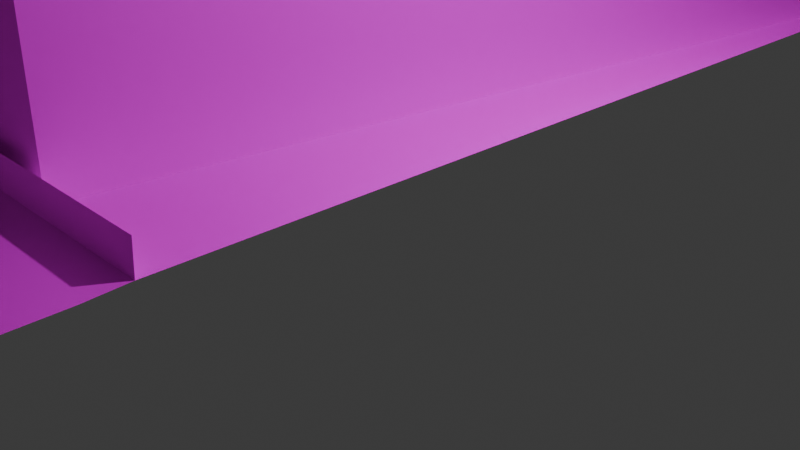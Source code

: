 # Source: blend.blend  (saved by Blender 4.0.36; exported with 4.5.12 LTS)
import bpy
from mathutils import Matrix  # noqa: F401  (used for matrix-valued properties, if any)

bpy.ops.wm.read_factory_settings(use_empty=True)
scene = bpy.context.scene
scene.name = 'Scene'

# ---- collections
col_collection = bpy.data.collections.new('Collection'); scene.collection.children.link(col_collection)

# ---- images (referenced by path relative to the original .blend; pixels are not part of the script)
import os
ASSET_DIR = os.environ.get("B2B_ASSET_DIR", "")  # directory of the original .blend (textures are referenced by path, not embedded)
HERE = os.path.dirname(os.path.abspath(__file__))  # packed textures are extracted next to this script under _unpacked/

def load_image(name, relpath, width, height, colorspace="sRGB"):
    """Load a texture the original file referenced (path relative to the .blend, or extracted next to this script)."""
    p = next((c for c in (os.path.join(HERE, relpath), os.path.join(ASSET_DIR, relpath)) if relpath and os.path.exists(c)), "")
    if p:
        img = bpy.data.images.load(p, check_existing=True)
        img.name = name
    else:  # same state as the original file: an image datablock whose file is absent (Cycles renders it pink)
        img = bpy.data.images.new(name, width, height)
        img.source = "FILE"
        img.filepath = "//" + (relpath or name)
    img.colorspace_settings.name = colorspace
    return img
img_0_png = load_image('0.png', '0.png', 1024, 1024, 'sRGB')
img_1_png = load_image('1.png', '1.png', 1024, 1024, 'sRGB')
img_2_png = load_image('2.png', '2.png', 1024, 1024, 'sRGB')
img_enseki_png = load_image('enseki.png', 'enseki.png', 1024, 1024, 'sRGB')
img_bokuteiroad_png = load_image('bokuteiroad.png', 'bokuteiroad.png', 1024, 1024, 'sRGB')
img_bokuteikabe_png = load_image('bokuteikabe.png', 'bokuteikabe.png', 1024, 1024, 'sRGB')
img_kaidan_jpg = load_image('kaidan.jpg', 'kaidan.jpg', 1024, 1024, 'sRGB')

# ---- materials (node trees are filled in below, after node groups)
mat_test_material = bpy.data.materials.new('test\u3000Material')
mat_test_material.diffuse_color = (1.0, 1.0, 1.0, 1.0)
mat_x = bpy.data.materials.new('マテリアル')
mat_x.use_transparent_shadow = False
mat_001 = bpy.data.materials.new('マテリアル.001')
mat_001.use_transparent_shadow = False
mat_002 = bpy.data.materials.new('マテリアル.002')
mat_002.use_transparent_shadow = False
mat_003 = bpy.data.materials.new('マテリアル.003')
mat_003.use_transparent_shadow = False
mat_004 = bpy.data.materials.new('マテリアル.004')
mat_004.use_transparent_shadow = False
mat_005 = bpy.data.materials.new('マテリアル.005')
mat_005.use_transparent_shadow = False
mat_006 = bpy.data.materials.new('マテリアル.006')
mat_006.use_transparent_shadow = False
mat_007 = bpy.data.materials.new('マテリアル.007')
mat_007.use_transparent_shadow = False
mat_008 = bpy.data.materials.new('マテリアル.008')
mat_008.use_transparent_shadow = False
mat_009 = bpy.data.materials.new('マテリアル.009')
mat_009.use_transparent_shadow = False
mat_010 = bpy.data.materials.new('マテリアル.010')
mat_010.use_transparent_shadow = False
mat_011 = bpy.data.materials.new('マテリアル.011')
mat_011.use_transparent_shadow = False

# ---- material node trees
mat_test_material.use_nodes = True; mat_test_material.node_tree.nodes.clear()
_N = mat_test_material.node_tree.nodes; _L = mat_test_material.node_tree.links
n0 = _N.new('ShaderNodeBsdfPrincipled'); n0.name = 'プリンシプルBSDF'; n0.location = (10, 300)
n0.inputs[3].default_value = 1.45
n0.inputs[27].default_value = (0.0, 0.0, 0.0, 1.0)
n1 = _N.new('ShaderNodeOutputMaterial'); n1.name = 'マテリアル出力'; n1.location = (300, 300)
n2 = _N.new('ShaderNodeTexImage'); n2.name = '画像テクスチャ'; n2.location = (-280, 275)
n2.image = img_0_png
_L.new(n0.outputs[0], n1.inputs[0])
_L.new(n2.outputs[0], n0.inputs[0])
n1.is_active_output = True
mat_x.use_nodes = True; mat_x.node_tree.nodes.clear()
_N = mat_x.node_tree.nodes; _L = mat_x.node_tree.links
n0 = _N.new('ShaderNodeBsdfPrincipled'); n0.name = 'プリンシプルBSDF'; n0.location = (10, 300)
n0.inputs[3].default_value = 1.45
n1 = _N.new('ShaderNodeOutputMaterial'); n1.name = 'マテリアル出力'; n1.location = (300, 300)
n2 = _N.new('ShaderNodeTexImage'); n2.name = '画像テクスチャ'; n2.location = (-280, 275)
n2.image = img_1_png
_L.new(n0.outputs[0], n1.inputs[0])
_L.new(n2.outputs[0], n0.inputs[0])
n1.is_active_output = True
mat_001.use_nodes = True; mat_001.node_tree.nodes.clear()
_N = mat_001.node_tree.nodes; _L = mat_001.node_tree.links
n0 = _N.new('ShaderNodeBsdfPrincipled'); n0.name = 'プリンシプルBSDF'; n0.location = (10, 300)
n0.inputs[3].default_value = 1.45
n1 = _N.new('ShaderNodeOutputMaterial'); n1.name = 'マテリアル出力'; n1.location = (300, 300)
n2 = _N.new('ShaderNodeTexImage'); n2.name = '画像テクスチャ'; n2.location = (-280, 275)
n2.image = img_2_png
_L.new(n0.outputs[0], n1.inputs[0])
_L.new(n2.outputs[0], n0.inputs[0])
n1.is_active_output = True
mat_002.use_nodes = True; mat_002.node_tree.nodes.clear()
_N = mat_002.node_tree.nodes; _L = mat_002.node_tree.links
n0 = _N.new('ShaderNodeBsdfPrincipled'); n0.name = 'プリンシプルBSDF'; n0.location = (10, 300)
n0.inputs[3].default_value = 1.45
n1 = _N.new('ShaderNodeOutputMaterial'); n1.name = 'マテリアル出力'; n1.location = (300, 300)
n2 = _N.new('ShaderNodeTexImage'); n2.name = '画像テクスチャ'; n2.location = (-280, 275)
n2.image = img_enseki_png
_L.new(n0.outputs[0], n1.inputs[0])
_L.new(n2.outputs[0], n0.inputs[0])
n1.is_active_output = True
mat_003.use_nodes = True; mat_003.node_tree.nodes.clear()
_N = mat_003.node_tree.nodes; _L = mat_003.node_tree.links
n0 = _N.new('ShaderNodeBsdfPrincipled'); n0.name = 'プリンシプルBSDF'; n0.location = (10, 300)
n0.inputs[3].default_value = 1.45
n1 = _N.new('ShaderNodeOutputMaterial'); n1.name = 'マテリアル出力'; n1.location = (300, 300)
n2 = _N.new('ShaderNodeTexImage'); n2.name = '画像テクスチャ'; n2.location = (-280, 275)
n2.image = img_bokuteiroad_png
_L.new(n0.outputs[0], n1.inputs[0])
_L.new(n2.outputs[0], n0.inputs[0])
n1.is_active_output = True
mat_004.use_nodes = True; mat_004.node_tree.nodes.clear()
_N = mat_004.node_tree.nodes; _L = mat_004.node_tree.links
n0 = _N.new('ShaderNodeBsdfPrincipled'); n0.name = 'プリンシプルBSDF'; n0.location = (10, 300)
n0.inputs[3].default_value = 1.45
n1 = _N.new('ShaderNodeOutputMaterial'); n1.name = 'マテリアル出力'; n1.location = (300, 300)
n2 = _N.new('ShaderNodeTexImage'); n2.name = '画像テクスチャ'; n2.location = (-280, 275)
n2.image = img_bokuteikabe_png
_L.new(n0.outputs[0], n1.inputs[0])
_L.new(n2.outputs[0], n0.inputs[0])
n1.is_active_output = True
mat_005.use_nodes = True; mat_005.node_tree.nodes.clear()
_N = mat_005.node_tree.nodes; _L = mat_005.node_tree.links
n0 = _N.new('ShaderNodeBsdfPrincipled'); n0.name = 'プリンシプルBSDF'; n0.location = (10, 300)
n0.inputs[3].default_value = 1.45
n1 = _N.new('ShaderNodeOutputMaterial'); n1.name = 'マテリアル出力'; n1.location = (300, 300)
n2 = _N.new('ShaderNodeTexImage'); n2.name = '画像テクスチャ'; n2.location = (-280, 275)
n2.image = img_bokuteikabe_png
_L.new(n0.outputs[0], n1.inputs[0])
_L.new(n2.outputs[0], n0.inputs[0])
n1.is_active_output = True
mat_006.use_nodes = True; mat_006.node_tree.nodes.clear()
_N = mat_006.node_tree.nodes; _L = mat_006.node_tree.links
n0 = _N.new('ShaderNodeBsdfPrincipled'); n0.name = 'プリンシプルBSDF'; n0.location = (10, 300)
n0.inputs[3].default_value = 1.45
n1 = _N.new('ShaderNodeOutputMaterial'); n1.name = 'マテリアル出力'; n1.location = (300, 300)
n2 = _N.new('ShaderNodeTexImage'); n2.name = '画像テクスチャ'; n2.location = (-280, 275)
n2.image = img_bokuteikabe_png
_L.new(n0.outputs[0], n1.inputs[0])
_L.new(n2.outputs[0], n0.inputs[0])
n1.is_active_output = True
mat_007.use_nodes = True; mat_007.node_tree.nodes.clear()
_N = mat_007.node_tree.nodes; _L = mat_007.node_tree.links
n0 = _N.new('ShaderNodeBsdfPrincipled'); n0.name = 'プリンシプルBSDF'; n0.location = (10, 300)
n0.inputs[3].default_value = 1.45
n1 = _N.new('ShaderNodeOutputMaterial'); n1.name = 'マテリアル出力'; n1.location = (300, 300)
n2 = _N.new('ShaderNodeTexImage'); n2.name = '画像テクスチャ'; n2.location = (-280, 275)
n2.image = img_enseki_png
_L.new(n0.outputs[0], n1.inputs[0])
_L.new(n2.outputs[0], n0.inputs[0])
n1.is_active_output = True
mat_008.use_nodes = True; mat_008.node_tree.nodes.clear()
_N = mat_008.node_tree.nodes; _L = mat_008.node_tree.links
n0 = _N.new('ShaderNodeBsdfPrincipled'); n0.name = 'プリンシプルBSDF'; n0.location = (10, 300)
n0.inputs[3].default_value = 1.45
n1 = _N.new('ShaderNodeOutputMaterial'); n1.name = 'マテリアル出力'; n1.location = (300, 300)
n2 = _N.new('ShaderNodeTexImage'); n2.name = '画像テクスチャ'; n2.location = (-280, 275)
n2.image = img_bokuteikabe_png
_L.new(n0.outputs[0], n1.inputs[0])
_L.new(n2.outputs[0], n0.inputs[0])
n1.is_active_output = True
mat_009.use_nodes = True; mat_009.node_tree.nodes.clear()
_N = mat_009.node_tree.nodes; _L = mat_009.node_tree.links
n0 = _N.new('ShaderNodeBsdfPrincipled'); n0.name = 'プリンシプルBSDF'; n0.location = (10, 300)
n0.inputs[3].default_value = 1.45
n1 = _N.new('ShaderNodeOutputMaterial'); n1.name = 'マテリアル出力'; n1.location = (300, 300)
n2 = _N.new('ShaderNodeTexImage'); n2.name = '画像テクスチャ'; n2.location = (-280, 275)
n2.image = img_bokuteikabe_png
_L.new(n0.outputs[0], n1.inputs[0])
_L.new(n2.outputs[0], n0.inputs[0])
n1.is_active_output = True
mat_010.use_nodes = True; mat_010.node_tree.nodes.clear()
_N = mat_010.node_tree.nodes; _L = mat_010.node_tree.links
n0 = _N.new('ShaderNodeBsdfPrincipled'); n0.name = 'プリンシプルBSDF'; n0.location = (10, 300)
n0.inputs[3].default_value = 1.45
n1 = _N.new('ShaderNodeOutputMaterial'); n1.name = 'マテリアル出力'; n1.location = (300, 300)
n2 = _N.new('ShaderNodeTexImage'); n2.name = '画像テクスチャ'; n2.location = (-280, 275)
n2.image = img_kaidan_jpg
_L.new(n0.outputs[0], n1.inputs[0])
_L.new(n2.outputs[0], n0.inputs[0])
n1.is_active_output = True
mat_011.use_nodes = True; mat_011.node_tree.nodes.clear()
_N = mat_011.node_tree.nodes; _L = mat_011.node_tree.links
n0 = _N.new('ShaderNodeBsdfPrincipled'); n0.name = 'プリンシプルBSDF'; n0.location = (10, 300)
n0.inputs[3].default_value = 1.45
n1 = _N.new('ShaderNodeOutputMaterial'); n1.name = 'マテリアル出力'; n1.location = (300, 300)
n2 = _N.new('ShaderNodeTexImage'); n2.name = '画像テクスチャ'; n2.location = (-280, 275)
n2.image = img_enseki_png
_L.new(n0.outputs[0], n1.inputs[0])
_L.new(n2.outputs[0], n0.inputs[0])
n1.is_active_output = True

# ---- world
world_world = bpy.data.worlds.new('World'); scene.world = world_world
world_world.use_nodes = True; world_world.node_tree.nodes.clear()
_N = world_world.node_tree.nodes; _L = world_world.node_tree.links
n0 = _N.new('ShaderNodeOutputWorld'); n0.name = 'World Output'; n0.location = (300, 300)
n1 = _N.new('ShaderNodeBackground'); n1.name = 'Background'; n1.location = (10, 300)
n1.inputs[0].default_value = (0.05088, 0.05088, 0.05088, 1.0)
_L.new(n1.outputs[0], n0.inputs[0])
n0.is_active_output = True
world_world.color = (0.05088, 0.05088, 0.05088)
world_world.use_sun_shadow = False
world_world.sun_shadow_jitter_overblur = 0.0

# ---- cameras
cam_camera = bpy.data.cameras.new('Camera')
cam_camera.clip_end = 100.0
cam_camera.ortho_scale = 7.314

# ---- lights
light_light = bpy.data.lights.new('Light', 'POINT')
light_light.transmission_factor = 0.0
light_light.use_soft_falloff = False
light_light.energy = 1000.0
light_light.shadow_soft_size = 0.1
light_light.shadow_maximum_resolution = 0.006
light_light.use_absolute_resolution = True

# ---- meshes
me_mesh_001 = bpy.data.meshes.new('mesh.001')
me_mesh_001.from_pydata([(-2.899, 7.465, -2.672), (-4.048, -3.155, -2.672), (-10.51, -2.995, -2.672), (-10.51, -2.995, 7.563), (-4.048, -3.155, 7.563), (-2.521, 7.465, 7.563), (-4.048, -3.155, 5.914), (-10.51, -2.995, 5.914), (-2.521, 7.465, 7.563), (-2.521, 7.465, 7.563), (-2.521, 7.465, 7.563), (-2.899, 7.465, 5.901)], [], [(1, 0, 11, 6), (7, 6, 4, 3), (2, 1, 6, 7), (5, 8, 10, 9)])
me_mesh_001.polygons.foreach_set('material_index', [2, 1, 1, 2])
_uv = me_mesh_001.uv_layers.new(name='UVMap')
_uv.uv.foreach_set('vector', [0.004341, 0.02008, 0.9949, 0.02008, 0.9949, 0.8303, 0.004341, 0.8316, 0.1136, 0.8389, 1.0, 0.8389, 1.0, 1.0, 0.1136, 1.0, 0.1136, 0.0, 1.0, 0.0, 1.0, 0.8389, 0.1136, 0.8389, 0.9949, 0.9875, 0.9949, 0.9875, 0.9949, 0.9875, 0.9949, 0.9875])
me_mesh_001.materials.append(mat_test_material)
me_mesh_001.materials.append(mat_x)
me_mesh_001.materials.append(mat_001)
me_mesh_001.update()
me_mesh_002 = bpy.data.meshes.new('mesh.002')
me_mesh_002.from_pydata([(-10.44, -2.961, -2.816), (-38.58, -3.031, -2.816), (-38.58, 0.01041, 6.193), (-10.44, 0.08041, 6.193), (-10.44, -2.802, 2.613), (-38.58, -2.872, 2.613), (-10.44, -0.7691, 3.079), (-38.58, -0.8391, 3.079), (-10.44, -0.7597, 4.749), (-38.58, -0.8297, 4.749), (-10.44, 0.07434, 5.125), (-38.58, 0.004335, 5.125)], [], [(11, 10, 3, 2), (1, 0, 4, 5), (5, 4, 6, 7), (7, 6, 8, 9), (9, 8, 10, 11)])
_uv = me_mesh_002.uv_layers.new(name='UVMap')
_uv.uv.foreach_set('vector', [0.003946, 0.9032, 0.9619, 0.9032, 0.9619, 1.004, 0.003958, 1.004, 0.0005673, 0.133, 0.9944, 0.133, 0.9993, 0.6586, 0.003917, 0.6586, 0.003917, 0.6586, 0.9993, 0.6586, 0.9829, 0.7104, 0.003923, 0.7104, 0.003923, 0.7104, 0.9619, 0.7104, 0.9619, 0.8678, 0.003942, 0.8678, 0.003942, 0.8678, 0.9619, 0.8678, 0.9619, 0.9032, 0.003946, 0.9032])
me_mesh_002.materials.append(mat_test_material)
me_mesh_002.update()
me_mesh_003 = bpy.data.meshes.new('mesh.003')
me_mesh_003.from_pydata([(-5.1, -3.155, 7.563), (-4.43, -0.3645, 7.563), (-2.521, 7.465, 7.563), (-5.1, -3.155, 5.914), (-2.521, 7.465, 5.901)], [], [(3, 4, 2, 1, 0)])
me_mesh_003.polygons.foreach_set('material_index', [2])
_uv = me_mesh_003.uv_layers.new(name='UVMap')
_uv.uv.foreach_set('vector', [0.004341, 0.8316, 0.9949, 0.8303, 0.9949, 0.9875, 0.2644, 0.9875, 0.004341, 0.9875])
me_mesh_003.materials.append(mat_test_material)
me_mesh_003.materials.append(mat_x)
me_mesh_003.materials.append(mat_001)
me_mesh_003.update()
me_001 = bpy.data.meshes.new('平面.001')
me_001.from_pydata([(-18.97, -1.477, 1.073), (19.52, -1.477, 1.073), (-18.97, 5.661, 1.073), (19.52, 5.661, -1.987), (-18.47, 19.03, 1.115), (19.06, 19.03, 1.115), (-18.47, 26.17, 1.492), (19.06, 26.17, 1.492), (-18.47, 19.82, 1.115), (19.06, 19.82, 1.115), (19.06, 25.7, 1.115), (-18.47, 25.7, 1.115), (-18.47, 19.06, 1.474), (19.06, 19.06, 1.474), (19.06, 19.67, 1.505), (-18.47, 19.67, 1.505), (19.03, 26.17, 1.115), (-18.36, 26.17, 1.115), (19.06, 22.33, 1.115), (9.96, 19.82, 1.115), (9.96, 22.33, 1.115), (19.06, 22.33, 2.428), (9.96, 22.33, 2.428), (19.06, 22.33, -2.754), (9.96, 22.33, 1.115), (-18.47, 19.03, 1.115), (19.06, 19.03, 1.115), (19.45, 18.93, -3.92), (-19.07, 18.93, -0.581), (-18.47, 19.03, 1.115), (19.06, 19.03, 1.115), (-18.47, 19.03, 1.115), (19.06, 19.03, 1.115), (-18.52, 19.01, 2.455), (19.01, 19.01, 2.455), (-18.97, 5.661, 1.073), (-18.97, 5.661, 1.073), (-18.99, 5.74, 2.545), (-18.97, 3.405, 1.073), (19.52, 3.405, 1.073), (14.22, 5.661, 1.073), (14.22, 5.661, 1.073), (19.51, 5.661, 1.073), (19.49, 5.74, 2.545), (14.22, 3.405, 1.073), (14.22, 5.661, 1.073), (19.52, -0.8311, 1.073), (14.22, -0.8311, 1.073), (-18.97, -0.2781, 1.073), (19.52, 5.661, -2.106), (14.22, 5.661, 1.073), (19.51, 5.746, 1.093), (19.5, 3.438, 2.528), (14.2, 3.438, 2.528), (19.03, 26.17, 1.115), (15.07, 26.17, 1.115), (19.08, 37.82, 1.025), (15.11, 37.82, 1.025)], [], [(16, 7, 6, 17), (10, 16, 17, 11), (18, 10, 11, 8, 19, 20), (4, 5, 13, 14, 9, 19, 8, 15, 12), (22, 24, 23, 21), (28, 27, 26, 25), (5, 4, 29, 30), (25, 26, 32, 31), (30, 34, 33, 29), (48, 47, 44, 40, 2, 38), (47, 46, 39, 44), (36, 42, 43, 37), (35, 41, 42, 36), (2, 40, 41, 35), (0, 1, 46, 47, 48), (45, 3, 49, 50), (50, 49, 51), (44, 39, 52, 53), (55, 54, 56, 57)])
me_001.polygons.foreach_set('material_index', [0, 0, 0, 0, 3, 2, 0, 2, 4, 5, 5, 6, 0, 0, 5, 0, 7, 6, 9])
_uv = me_001.uv_layers.new(name='UVマップ')
_uv.uv.foreach_set('vector', [0.8454, 3.541e-08, 1.002, 0.0, 1.002, 4.684, 0.8454, 4.684, 0.6879, 7.11e-08, 0.8454, 3.541e-08, 0.8454, 4.684, 0.6879, 4.684, 0.4234, 8.395e-08, 0.6879, 7.11e-08, 0.6879, 1.004, 0.2257, 1.004, 0.2257, 0.2434, 0.4234, 0.2434, 5.96e-08, 4.684, 0.0, 2.27e-07, 0.07054, 2.11e-07, 0.1842, 1.853e-07, 0.2257, 1.759e-07, 0.2257, 1.136, 0.2257, 4.684, 0.1842, 4.684, 0.07054, 4.684, -0.003597, 1.0, -0.003597, 0.8377, 1.0, 0.3905, 1.0, 1.0, -1.197, -0.01077, 1.0, -0.01077, 1.0, 0.8617, -1.197, 0.8617, 0.0, 2.27e-07, 5.96e-08, 4.684, 5.96e-08, 4.684, 0.0, 2.27e-07, -1.197, 0.8617, 1.0, 0.8617, 1.0, 0.8617, -1.197, 0.8617, -1.149, 0.8364, -1.149, 1.0, 1.0, 1.0, 1.0, 0.8364, 0.2802, 2.489, 0.2154, 0.02273, 0.566, 0.02273, 0.8302, 0.02273, 0.8302, 2.489, 0.566, 2.489, 0.2154, 0.02273, 0.2154, -0.3714, 0.566, -0.3714, 0.566, 0.02273, -1.082, 0.8411, 1.0, 0.8411, 1.0, 1.0, -1.082, 1.0, 0.0, 0.2572, 0.8622, 0.2572, 0.8622, 0.2572, 0.0, 0.2572, 0.0, 0.2572, 0.8622, 0.2572, 0.8622, 0.2572, 0.0, 0.2572, -0.005613, 1.012, -0.005613, -0.3714, 0.2154, -0.3714, 0.2154, -0.1808, 0.2802, 1.012, 0.8622, 0.2572, 1.0, 0.2572, 1.0, 0.2572, 0.8622, 0.2572, -0.02677, 0.8275, 0.9986, 0.2246, 0.9963, 0.8434, 0.6593, 1.003, 0.1382, 1.005, 0.1345, 0.8375, 0.6555, 0.8349, 0.2651, 0.0, 0.977, 0.0, 0.977, 2.251, 0.2651, 2.251])
me_001.materials.append(mat_002)
me_001.materials.append(mat_003)
me_001.materials.append(mat_004)
me_001.materials.append(mat_005)
me_001.materials.append(mat_006)
me_001.materials.append(mat_007)
me_001.materials.append(mat_008)
me_001.materials.append(mat_009)
me_001.materials.append(mat_010)
me_001.materials.append(mat_011)
me_001.update()

# ---- objects
ob_light = bpy.data.objects.new('Light', light_light)
ob_camera = bpy.data.objects.new('Camera', cam_camera)
ob_test__001 = bpy.data.objects.new('test\u3000.001', me_mesh_001)
ob_test__002 = bpy.data.objects.new('test\u3000.002', me_mesh_002)
ob_test__003 = bpy.data.objects.new('test\u3000.003', me_mesh_003)
ob_001 = bpy.data.objects.new('平面.001', me_001)

# ---- transforms, parenting, visibility, modifiers, constraints
ob_light.location = (3.134, -7.075, 5.904)
ob_light.rotation_euler = (0.6503, 0.05522, 1.866)
ob_light.lock_rotations_4d = False
ob_light.empty_display_type = 'ARROWS'
ob_light.color = (0.0, 0.0, 0.0, 0.0)
ob_light.lineart.crease_threshold = 0.0
ob_camera.location = (6.416, -15.01, 4.958)
ob_camera.rotation_euler = (1.109, 0.0, 0.8149)
ob_camera.lock_rotations_4d = False
ob_camera.empty_display_type = 'ARROWS'
ob_camera.color = (0.0, 0.0, 0.0, 0.0)
ob_camera.display_type = 'WIRE'
ob_camera.lineart.crease_threshold = 0.0
ob_test__001.location = (3.46, -8.324, 4.522)
ob_test__001.scale = (1.241, 1.0, 1.379)
ob_test__002.location = (1.113, -8.324, 4.817)
ob_test__002.scale = (1.0, 1.0, 1.351)
ob_test__003.location = (1.638, -8.324, 4.522)
ob_test__003.scale = (1.241, 1.0, 1.379)
ob_001.location = (-19.0, -37.78, -0.07652)

# ---- collection membership
col_collection.objects.link(ob_light)
col_collection.objects.link(ob_camera)
col_collection.objects.link(ob_test__001)
col_collection.objects.link(ob_test__002)
col_collection.objects.link(ob_test__003)
col_collection.objects.link(ob_001)

# ---- scene / render settings (as saved in the file)
scene.camera = ob_camera
scene.frame_start = 1; scene.frame_end = 250; scene.frame_set(1)
scene.render.engine = 'BLENDER_EEVEE_NEXT'
scene.cycles.sampling_pattern = 'TABULATED_SOBOL'
bpy.context.view_layer.update()
